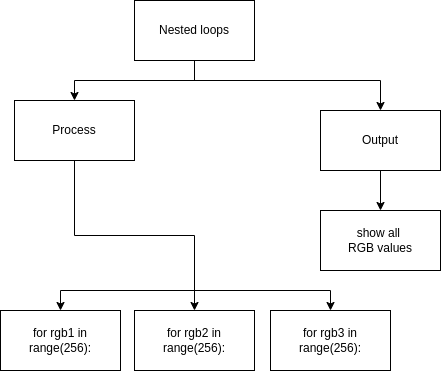

The diagram above was exported from draw.io. Its source (the exported page's mxGraphModel, read from the mxfile embedded in the PNG):
<mxGraphModel dx="477" dy="346" grid="1" gridSize="10" guides="1" tooltips="1" connect="1" arrows="1" fold="1" page="1" pageScale="1" pageWidth="827" pageHeight="1169" math="0" shadow="0">
  <root>
    <mxCell id="0" />
    <mxCell id="1" parent="0" />
    <mxCell id="3" style="edgeStyle=none;html=1;entryX=0.5;entryY=0;entryDx=0;entryDy=0;rounded=0;" parent="1" source="2" target="4" edge="1">
      <mxGeometry relative="1" as="geometry">
        <mxPoint x="414" y="250" as="targetPoint" />
        <Array as="points">
          <mxPoint x="414" y="220" />
          <mxPoint x="294" y="220" />
        </Array>
      </mxGeometry>
    </mxCell>
    <mxCell id="2" value="Nested loops" style="rounded=0;whiteSpace=wrap;html=1;" parent="1" vertex="1">
      <mxGeometry x="354" y="140" width="120" height="60" as="geometry" />
    </mxCell>
    <mxCell id="14" style="edgeStyle=orthogonalEdgeStyle;rounded=0;html=1;entryX=0.5;entryY=0;entryDx=0;entryDy=0;" parent="1" source="4" target="11" edge="1">
      <mxGeometry relative="1" as="geometry" />
    </mxCell>
    <mxCell id="4" value="Process" style="rounded=0;whiteSpace=wrap;html=1;" parent="1" vertex="1">
      <mxGeometry x="234" y="240" width="120" height="60" as="geometry" />
    </mxCell>
    <mxCell id="13" style="edgeStyle=orthogonalEdgeStyle;rounded=0;html=1;" parent="1" source="5" target="12" edge="1">
      <mxGeometry relative="1" as="geometry" />
    </mxCell>
    <mxCell id="5" value="Output" style="rounded=0;whiteSpace=wrap;html=1;" parent="1" vertex="1">
      <mxGeometry x="540" y="250" width="120" height="60" as="geometry" />
    </mxCell>
    <mxCell id="9" style="edgeStyle=none;html=1;entryX=0.5;entryY=0;entryDx=0;entryDy=0;rounded=0;" parent="1" target="5" edge="1">
      <mxGeometry relative="1" as="geometry">
        <mxPoint x="600" y="240" as="targetPoint" />
        <mxPoint x="410" y="220" as="sourcePoint" />
        <Array as="points">
          <mxPoint x="600" y="220" />
        </Array>
      </mxGeometry>
    </mxCell>
    <mxCell id="11" value="&lt;div&gt;for rgb2 in range(256):&lt;/div&gt;" style="rounded=0;whiteSpace=wrap;html=1;" parent="1" vertex="1">
      <mxGeometry x="354" y="450" width="120" height="60" as="geometry" />
    </mxCell>
    <mxCell id="12" value="show all &lt;br&gt;RGB values" style="rounded=0;whiteSpace=wrap;html=1;" parent="1" vertex="1">
      <mxGeometry x="540" y="350" width="120" height="60" as="geometry" />
    </mxCell>
    <mxCell id="22" style="edgeStyle=none;rounded=0;html=1;entryX=0.5;entryY=0;entryDx=0;entryDy=0;" parent="1" target="25" edge="1">
      <mxGeometry relative="1" as="geometry">
        <mxPoint x="280" y="450" as="targetPoint" />
        <mxPoint x="410" y="430" as="sourcePoint" />
        <Array as="points">
          <mxPoint x="280" y="430" />
        </Array>
      </mxGeometry>
    </mxCell>
    <mxCell id="21" style="edgeStyle=none;rounded=0;html=1;entryX=0.5;entryY=0;entryDx=0;entryDy=0;" parent="1" target="17" edge="1">
      <mxGeometry relative="1" as="geometry">
        <mxPoint x="570" y="430" as="targetPoint" />
        <mxPoint x="390" y="430" as="sourcePoint" />
        <Array as="points">
          <mxPoint x="550" y="430" />
        </Array>
      </mxGeometry>
    </mxCell>
    <mxCell id="17" value="&lt;div&gt;for rgb3 in range(256):&lt;/div&gt;" style="rounded=0;whiteSpace=wrap;html=1;" parent="1" vertex="1">
      <mxGeometry x="490" y="450" width="120" height="60" as="geometry" />
    </mxCell>
    <mxCell id="25" value="for rgb1 in range(256):" style="rounded=0;whiteSpace=wrap;html=1;" parent="1" vertex="1">
      <mxGeometry x="220" y="450" width="120" height="60" as="geometry" />
    </mxCell>
  </root>
</mxGraphModel>